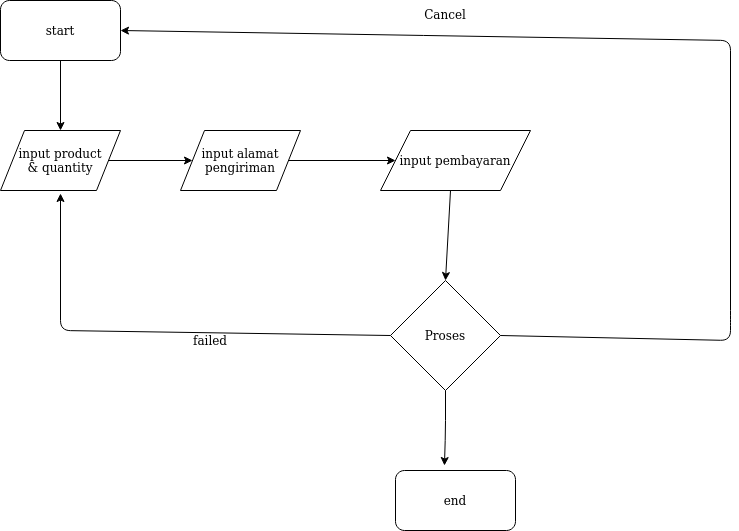

The diagram above was exported from draw.io. Its source (the exported page's mxGraphModel, read from the mxfile embedded in the PNG):
<mxGraphModel dx="1363" dy="776" grid="1" gridSize="10" guides="1" tooltips="1" connect="1" arrows="1" fold="1" page="1" pageScale="1" pageWidth="850" pageHeight="1100" math="0" shadow="0">
  <root>
    <mxCell id="0" />
    <mxCell id="1" parent="0" />
    <mxCell id="lmoyhZI2YbdwL9urDAZU-1" value="start" style="rounded=1;whiteSpace=wrap;html=1;" vertex="1" parent="1">
      <mxGeometry x="40" y="40" width="120" height="60" as="geometry" />
    </mxCell>
    <mxCell id="lmoyhZI2YbdwL9urDAZU-10" style="edgeStyle=orthogonalEdgeStyle;rounded=0;orthogonalLoop=1;jettySize=auto;html=1;exitX=1;exitY=0.5;exitDx=0;exitDy=0;entryX=0;entryY=0.5;entryDx=0;entryDy=0;" edge="1" parent="1" source="lmoyhZI2YbdwL9urDAZU-2" target="lmoyhZI2YbdwL9urDAZU-3">
      <mxGeometry relative="1" as="geometry" />
    </mxCell>
    <mxCell id="lmoyhZI2YbdwL9urDAZU-2" value="&lt;div&gt;input product &lt;br&gt;&lt;/div&gt;&lt;div&gt;&amp;amp; quantity&lt;br&gt;&lt;/div&gt;" style="shape=parallelogram;perimeter=parallelogramPerimeter;whiteSpace=wrap;html=1;" vertex="1" parent="1">
      <mxGeometry x="40" y="170" width="120" height="60" as="geometry" />
    </mxCell>
    <mxCell id="lmoyhZI2YbdwL9urDAZU-12" style="edgeStyle=orthogonalEdgeStyle;rounded=0;orthogonalLoop=1;jettySize=auto;html=1;exitX=1;exitY=0.5;exitDx=0;exitDy=0;entryX=0;entryY=0.5;entryDx=0;entryDy=0;" edge="1" parent="1" source="lmoyhZI2YbdwL9urDAZU-3" target="lmoyhZI2YbdwL9urDAZU-4">
      <mxGeometry relative="1" as="geometry" />
    </mxCell>
    <mxCell id="lmoyhZI2YbdwL9urDAZU-3" value="input alamat pengiriman" style="shape=parallelogram;perimeter=parallelogramPerimeter;whiteSpace=wrap;html=1;" vertex="1" parent="1">
      <mxGeometry x="220" y="170" width="120" height="60" as="geometry" />
    </mxCell>
    <mxCell id="lmoyhZI2YbdwL9urDAZU-4" value="input pembayaran" style="shape=parallelogram;perimeter=parallelogramPerimeter;whiteSpace=wrap;html=1;" vertex="1" parent="1">
      <mxGeometry x="420" y="170" width="150" height="60" as="geometry" />
    </mxCell>
    <mxCell id="lmoyhZI2YbdwL9urDAZU-5" value="Proses" style="rhombus;whiteSpace=wrap;html=1;" vertex="1" parent="1">
      <mxGeometry x="430" y="320" width="110" height="110" as="geometry" />
    </mxCell>
    <mxCell id="lmoyhZI2YbdwL9urDAZU-6" value="" style="endArrow=classic;html=1;exitX=0;exitY=0.5;exitDx=0;exitDy=0;" edge="1" parent="1" source="lmoyhZI2YbdwL9urDAZU-5">
      <mxGeometry width="50" height="50" relative="1" as="geometry">
        <mxPoint x="210" y="360" as="sourcePoint" />
        <mxPoint x="100" y="233" as="targetPoint" />
        <Array as="points">
          <mxPoint x="100" y="370" />
        </Array>
      </mxGeometry>
    </mxCell>
    <mxCell id="lmoyhZI2YbdwL9urDAZU-7" value="failed" style="text;html=1;strokeColor=none;fillColor=none;align=center;verticalAlign=middle;whiteSpace=wrap;rounded=0;" vertex="1" parent="1">
      <mxGeometry x="230" y="370" width="40" height="20" as="geometry" />
    </mxCell>
    <mxCell id="lmoyhZI2YbdwL9urDAZU-9" value="" style="endArrow=classic;html=1;entryX=0.5;entryY=0;entryDx=0;entryDy=0;" edge="1" parent="1" target="lmoyhZI2YbdwL9urDAZU-2">
      <mxGeometry width="50" height="50" relative="1" as="geometry">
        <mxPoint x="100" y="100" as="sourcePoint" />
        <mxPoint x="150" y="50" as="targetPoint" />
      </mxGeometry>
    </mxCell>
    <mxCell id="lmoyhZI2YbdwL9urDAZU-11" value="" style="endArrow=classic;html=1;entryX=0.5;entryY=0;entryDx=0;entryDy=0;" edge="1" parent="1" target="lmoyhZI2YbdwL9urDAZU-5">
      <mxGeometry width="50" height="50" relative="1" as="geometry">
        <mxPoint x="490" y="230" as="sourcePoint" />
        <mxPoint x="540" y="180" as="targetPoint" />
      </mxGeometry>
    </mxCell>
    <mxCell id="lmoyhZI2YbdwL9urDAZU-13" value="end" style="rounded=1;whiteSpace=wrap;html=1;" vertex="1" parent="1">
      <mxGeometry x="435" y="510" width="120" height="60" as="geometry" />
    </mxCell>
    <mxCell id="lmoyhZI2YbdwL9urDAZU-14" value="" style="endArrow=classic;html=1;exitX=0.5;exitY=1;exitDx=0;exitDy=0;entryX=0.408;entryY=-0.083;entryDx=0;entryDy=0;entryPerimeter=0;" edge="1" parent="1" source="lmoyhZI2YbdwL9urDAZU-5" target="lmoyhZI2YbdwL9urDAZU-13">
      <mxGeometry width="50" height="50" relative="1" as="geometry">
        <mxPoint x="400" y="420" as="sourcePoint" />
        <mxPoint x="400" y="490" as="targetPoint" />
        <Array as="points">
          <mxPoint x="485" y="470" />
        </Array>
      </mxGeometry>
    </mxCell>
    <mxCell id="lmoyhZI2YbdwL9urDAZU-15" value="" style="endArrow=classic;html=1;entryX=1;entryY=0.5;entryDx=0;entryDy=0;exitX=1;exitY=0.5;exitDx=0;exitDy=0;" edge="1" parent="1" source="lmoyhZI2YbdwL9urDAZU-5" target="lmoyhZI2YbdwL9urDAZU-1">
      <mxGeometry width="50" height="50" relative="1" as="geometry">
        <mxPoint x="560" y="540" as="sourcePoint" />
        <mxPoint x="760" y="70" as="targetPoint" />
        <Array as="points">
          <mxPoint x="770" y="380" />
          <mxPoint x="770" y="360" />
          <mxPoint x="770" y="80" />
        </Array>
      </mxGeometry>
    </mxCell>
    <mxCell id="lmoyhZI2YbdwL9urDAZU-18" value="&lt;div&gt;Cancel&lt;/div&gt;&lt;div&gt;&lt;br&gt;&lt;/div&gt;" style="text;html=1;strokeColor=none;fillColor=none;align=center;verticalAlign=middle;whiteSpace=wrap;rounded=0;" vertex="1" parent="1">
      <mxGeometry x="465" y="60" width="40" as="geometry" />
    </mxCell>
  </root>
</mxGraphModel>